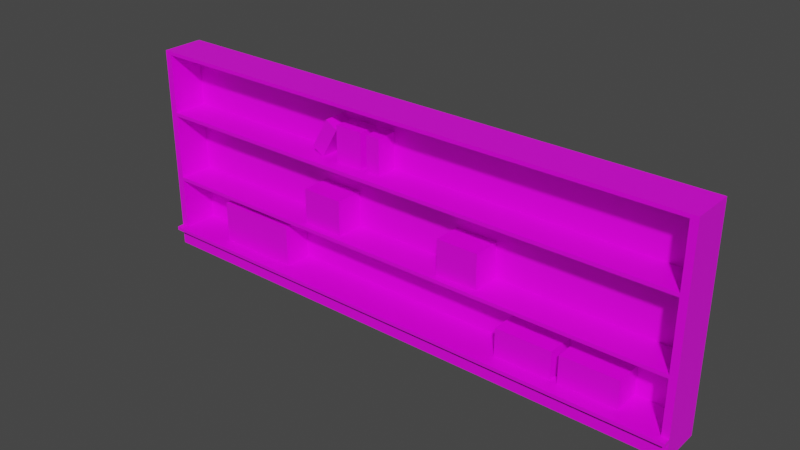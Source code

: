 # Source: Shelf2.blend  (saved by Blender 2.93.20; exported with 4.5.12 LTS)
import bpy
from mathutils import Matrix  # noqa: F401  (used for matrix-valued properties, if any)

bpy.ops.wm.read_factory_settings(use_empty=True)
scene = bpy.context.scene
scene.name = 'Scene'

# ---- images (referenced by path relative to the original .blend; pixels are not part of the script)
import os
ASSET_DIR = os.environ.get("B2B_ASSET_DIR", "")  # directory of the original .blend (textures are referenced by path, not embedded)
HERE = os.path.dirname(os.path.abspath(__file__))  # packed textures are extracted next to this script under _unpacked/

def load_image(name, relpath, width, height, colorspace="sRGB"):
    """Load a texture the original file referenced (path relative to the .blend, or extracted next to this script)."""
    p = next((c for c in (os.path.join(HERE, relpath), os.path.join(ASSET_DIR, relpath)) if relpath and os.path.exists(c)), "")
    if p:
        img = bpy.data.images.load(p, check_existing=True)
        img.name = name
    else:  # same state as the original file: an image datablock whose file is absent (Cycles renders it pink)
        img = bpy.data.images.new(name, width, height)
        img.source = "FILE"
        img.filepath = "//" + (relpath or name)
    img.colorspace_settings.name = colorspace
    return img
img_colorpalette_png = load_image('ColorPalette.png', 'ColorPalette.png', 1024, 1024, 'sRGB')

# ---- materials (node trees are filled in below, after node groups)
mat_material = bpy.data.materials.new('Material')
mat_material.alpha_threshold = 0.0
mat_material.use_transparent_shadow = False
mat_material.line_color = (0.0, 0.0, 0.0, 1.0)

# ---- material node trees
mat_material.use_nodes = True; mat_material.node_tree.nodes.clear()
_N = mat_material.node_tree.nodes; _L = mat_material.node_tree.links
n0 = _N.new('ShaderNodeOutputMaterial'); n0.name = 'Material Output'; n0.location = (300, 300)
n1 = _N.new('ShaderNodeBsdfPrincipled'); n1.name = 'Principled BSDF'; n1.location = (10, 300)
n1.distribution = 'GGX'
n1.subsurface_method = 'BURLEY'
n1.inputs[2].default_value = 0.4
n1.inputs[3].default_value = 1.45
n1.inputs[27].default_value = (0.0, 0.0, 0.0, 1.0)
n1.inputs[28].default_value = 1.0
n2 = _N.new('ShaderNodeTexImage'); n2.name = 'Image Texture'; n2.location = (-280, 280)
n2.image = img_colorpalette_png
_L.new(n1.outputs[0], n0.inputs[0])
_L.new(n2.outputs[0], n1.inputs[0])
n0.is_active_output = True

# ---- world
world_world = bpy.data.worlds.new('World'); scene.world = world_world
world_world.use_nodes = True; world_world.node_tree.nodes.clear()
_N = world_world.node_tree.nodes; _L = world_world.node_tree.links
n0 = _N.new('ShaderNodeOutputWorld'); n0.name = 'World Output'; n0.location = (300, 300)
n1 = _N.new('ShaderNodeBackground'); n1.name = 'Background'; n1.location = (10, 300)
n1.inputs[0].default_value = (0.05088, 0.05088, 0.05088, 1.0)
_L.new(n1.outputs[0], n0.inputs[0])
n0.is_active_output = True
world_world.color = (0.05088, 0.05088, 0.05088)
world_world.use_sun_shadow = False
world_world.sun_shadow_jitter_overblur = 0.0

# ---- meshes
me_cube_001 = bpy.data.meshes.new('Cube.001')
me_cube_001.from_pydata([(3.9, -0.6, 0.25), (3.9, -0.6, 9.537e-07), (-3.9, -0.6, 0.25), (-3.9, -0.6, 9.537e-07), (3.9, -0.7, 0.3), (-3.9, -0.7, 0.3), (3.9, -0.7, 0.25), (-3.9, -0.7, 0.25), (3.9, -0.6, 0.3), (-3.9, -0.6, 0.3), (-3.9, -0.1, 9.537e-07), (4.0, -0.6, 2.95), (3.9, -0.1, 0.3), (-3.9, -0.1, 0.3), (3.9, -0.6, 2.95), (3.9, -0.1, 9.537e-07), (-3.9, -0.1, 2.95), (3.9, -0.1, 2.95), (-4.0, -0.6, 9.537e-07), (-4.0, -0.6, 0.25), (-4.0, -0.6, 0.3), (-4.0, -0.7, 0.25), (-4.0, -0.7, 0.3), (-4.0, -0.1, 9.537e-07), (-4.0, -0.1, 0.3), (-4.0, -0.1, 2.95), (-3.9, -0.6, 2.95), (-4.0, -0.6, 2.95), (4.0, -0.6, 9.537e-07), (4.0, -0.6, 0.25), (4.0, -0.6, 0.3), (4.0, -0.7, 0.25), (4.0, -0.7, 0.3), (4.0, -0.1, 0.3), (4.0, -0.1, 9.537e-07), (4.0, -0.1, 2.95), (4.0, -0.6, 3.0), (3.9, -0.6, 3.0), (-3.9, -0.1, 3.0), (3.9, -0.1, 3.0), (-4.0, -0.1, 3.0), (-3.9, -0.6, 3.0), (-4.0, -0.6, 3.0), (4.0, -0.1, 3.0), (3.9, -0.1, 1.05), (-3.9, -0.1, 1.05), (-4.0, -0.1, 1.05), (-4.0, -0.6, 1.05), (-3.9, -0.6, 1.05), (4.0, -0.1, 1.05), (3.9, -0.6, 1.05), (4.0, -0.6, 1.05), (3.9, -0.1, 1.1), (-3.9, -0.6, 1.1), (4.0, -0.1, 1.1), (4.0, -0.6, 1.1), (-3.9, -0.1, 1.1), (-4.0, -0.1, 1.1), (-4.0, -0.6, 1.1), (3.9, -0.6, 1.1), (3.9, -0.1, 2.05), (-3.9, -0.6, 2.05), (4.0, -0.1, 2.05), (4.0, -0.6, 2.05), (-3.9, -0.1, 2.05), (-4.0, -0.1, 2.05), (-4.0, -0.6, 2.05), (3.9, -0.6, 2.05), (3.9, -0.1, 2.1), (-3.9, -0.6, 2.1), (4.0, -0.1, 2.1), (4.0, -0.6, 2.1), (-3.9, -0.1, 2.1), (-4.0, -0.1, 2.1), (-4.0, -0.6, 2.1), (3.9, -0.6, 2.1), (-4.0, -0.1, 0.25), (0.7, -0.5, 1.1), (0.7, -0.5, 1.6), (0.7, -0.1, 1.1), (0.7, -0.1, 1.6), (1.3, -0.5, 1.1), (1.3, -0.5, 1.6), (1.3, -0.1, 1.1), (1.3, -0.1, 1.6), (-3.1, -0.5, 0.3), (-3.1, -0.5, 0.9), (-3.1, -0.1, 0.3), (-3.1, -0.1, 0.9), (-1.9, -0.5, 0.3), (-1.9, -0.5, 0.9), (-1.9, -0.1, 0.3), (-1.9, -0.1, 0.9), (-1.423, -0.4, 2.2), (-1.173, -0.4, 2.633), (-1.423, -0.1, 2.2), (-1.173, -0.1, 2.633), (-1.25, -0.4, 2.1), (-0.9999, -0.4, 2.533), (-1.25, -0.1, 2.1), (-0.9999, -0.1, 2.533), (-1.0, -0.4, 2.1), (-1.0, -0.4, 2.6), (-1.0, -0.1, 2.1), (-1.0, -0.1, 2.6), (-0.8, -0.4, 2.1), (-0.8, -0.4, 2.6), (-0.8, -0.1, 2.1), (-0.8, -0.1, 2.6), (-0.8, -0.4, 2.1), (-0.8, -0.4, 2.6), (-0.8, -0.1, 2.1), (-0.8, -0.1, 2.6), (-0.6, -0.4, 2.1), (-0.6, -0.4, 2.6), (-0.6, -0.1, 2.1), (-0.6, -0.1, 2.6), (1.6, -0.5, 0.3), (1.6, -0.5, 0.7), (1.6, -0.1, 0.3), (1.6, -0.1, 0.7), (2.4, -0.5, 0.3), (2.4, -0.5, 0.7), (2.4, -0.1, 0.3), (2.4, -0.1, 0.7), (2.5, -0.5, 0.3), (2.5, -0.5, 0.7), (2.5, -0.1, 0.3), (2.5, -0.1, 0.7), (3.3, -0.5, 0.3), (3.3, -0.5, 0.7), (3.3, -0.1, 0.3), (3.3, -0.1, 0.7), (4.0, 0.0, 0.25), (-4.0, 0.0, 2.1), (4.0, 0.0, 2.1), (-4.0, 0.0, 0.25), (-4.0, 0.0, 2.05), (4.0, 0.0, 2.05), (-4.0, 0.0, 1.1), (4.0, 0.0, 1.1), (-4.0, 0.0, 1.05), (4.0, 0.0, 1.05), (4.0, 0.0, 3.0), (-4.0, 0.0, 3.0), (3.9, 0.0, 3.0), (-3.9, 0.0, 3.0), (4.0, 0.0, 2.95), (4.0, 0.0, 0.3), (4.0, 0.0, 9.537e-07), (-4.0, 0.0, 2.95), (-4.0, 0.0, 0.3), (-4.0, 0.0, 9.537e-07), (-3.9, 0.0, 9.537e-07), (3.9, 0.0, 9.537e-07), (4.0, -0.1, 0.25), (3.9, 0.0, 0.25), (3.9, 0.0, 2.1), (3.9, 0.0, 2.05), (3.9, 0.0, 1.1), (3.9, 0.0, 1.05), (3.9, 0.0, 2.95), (3.9, 0.0, 0.3), (-3.9, 0.0, 2.1), (-3.9, 0.0, 0.25), (-3.9, 0.0, 2.05), (-3.9, 0.0, 1.1), (-3.9, 0.0, 1.05), (-3.9, 0.0, 2.95), (-3.9, 0.0, 0.3), (-0.5, -0.4, 2.1), (-0.5, -0.4, 2.6), (-0.5, -0.1, 2.1), (-0.5, -0.1, 2.6), (-0.3, -0.4, 2.1), (-0.3, -0.4, 2.6), (-0.3, -0.1, 2.1), (-0.3, -0.1, 2.6), (-1.5, -0.5, 1.1), (-1.5, -0.5, 1.6), (-1.5, -0.1, 1.1), (-1.5, -0.1, 1.6), (-0.9, -0.5, 1.1), (-0.9, -0.5, 1.6), (-0.9, -0.1, 1.1), (-0.9, -0.1, 1.6)], [], [(8, 4, 32, 30), (0, 1, 28, 29), (1, 0, 2, 3), (2, 7, 21, 19), (10, 15, 1, 3), (8, 9, 5, 4), (5, 9, 20, 22), (7, 6, 4, 5), (12, 13, 9, 8), (1, 15, 34, 28), (2, 0, 6, 7), (153, 10, 23, 152), (4, 6, 31, 32), (74, 27, 25, 73), (72, 68, 17, 16), (37, 39, 38, 41), (134, 73, 25, 150), (74, 69, 26, 27), (14, 11, 36, 37), (10, 3, 18, 23), (7, 5, 22, 21), (3, 2, 19, 18), (11, 35, 43, 36), (72, 16, 26, 69), (54, 55, 51, 49), (6, 0, 29, 31), (25, 27, 42, 40), (37, 41, 26, 14), (75, 71, 11, 14), (68, 75, 14, 17), (70, 35, 11, 71), (36, 43, 39, 37), (41, 38, 40, 42), (145, 39, 43, 143), (27, 26, 41, 42), (17, 14, 26, 16), (150, 25, 40, 144), (140, 54, 49, 142), (33, 49, 51, 30), (12, 8, 50, 44), (8, 30, 51, 50), (13, 45, 48, 9), (20, 9, 48, 47), (151, 24, 46, 141), (13, 12, 44, 45), (20, 47, 46, 24), (53, 59, 52, 56), (50, 51, 55, 59), (53, 48, 50, 59), (47, 48, 53, 58), (50, 48, 45, 44), (54, 62, 63, 55), (52, 59, 67, 60), (59, 55, 63, 67), (56, 64, 61, 53), (58, 53, 61, 66), (139, 57, 65, 137), (56, 52, 60, 64), (58, 66, 65, 57), (21, 22, 20, 19), (69, 75, 68, 72), (67, 63, 71, 75), (69, 61, 67, 75), (66, 61, 69, 74), (58, 57, 46, 47), (67, 61, 64, 60), (137, 65, 73, 134), (18, 19, 76, 23), (74, 73, 65, 66), (152, 23, 76, 136), (141, 46, 57, 139), (20, 24, 76, 19), (151, 136, 76, 24), (77, 78, 80, 79), (79, 80, 84, 83), (83, 84, 82, 81), (81, 82, 78, 77), (79, 83, 81, 77), (84, 80, 78, 82), (85, 86, 88, 87), (87, 88, 92, 91), (91, 92, 90, 89), (89, 90, 86, 85), (87, 91, 89, 85), (92, 88, 86, 90), (93, 94, 96, 95), (95, 96, 100, 99), (99, 100, 98, 97), (97, 98, 94, 93), (95, 99, 97, 93), (100, 96, 94, 98), (101, 102, 104, 103), (103, 104, 108, 107), (107, 108, 106, 105), (105, 106, 102, 101), (103, 107, 105, 101), (108, 104, 102, 106), (109, 110, 112, 111), (111, 112, 116, 115), (115, 116, 114, 113), (113, 114, 110, 109), (111, 115, 113, 109), (116, 112, 110, 114), (117, 118, 120, 119), (119, 120, 124, 123), (123, 124, 122, 121), (121, 122, 118, 117), (119, 123, 121, 117), (124, 120, 118, 122), (125, 126, 128, 127), (127, 128, 132, 131), (131, 132, 130, 129), (129, 130, 126, 125), (127, 131, 129, 125), (132, 128, 126, 130), (70, 135, 147, 35), (10, 153, 154, 15), (38, 146, 144, 40), (35, 147, 143, 43), (39, 145, 146, 38), (15, 154, 149, 34), (33, 148, 142, 49), (54, 140, 138, 62), (34, 149, 133, 155), (62, 138, 135, 70), (63, 62, 70, 71), (31, 29, 30, 32), (28, 34, 155, 29), (33, 30, 29, 155), (148, 33, 155, 133), (147, 135, 157, 161), (138, 140, 159, 158), (140, 142, 160, 159), (135, 138, 158, 157), (148, 133, 156, 162), (142, 148, 162, 160), (154, 156, 133, 149), (143, 147, 161, 145), (136, 151, 169, 164), (134, 150, 168, 163), (139, 137, 165, 166), (151, 141, 167, 169), (141, 139, 166, 167), (137, 134, 163, 165), (146, 168, 150, 144), (152, 136, 164, 153), (153, 164, 156, 154), (162, 156, 164, 169), (160, 162, 169, 167), (159, 160, 167, 166), (158, 159, 166, 165), (157, 158, 165, 163), (161, 157, 163, 168), (146, 145, 161, 168), (170, 171, 173, 172), (172, 173, 177, 176), (176, 177, 175, 174), (174, 175, 171, 170), (172, 176, 174, 170), (177, 173, 171, 175), (178, 179, 181, 180), (180, 181, 185, 184), (184, 185, 183, 182), (182, 183, 179, 178), (180, 184, 182, 178), (185, 181, 179, 183)])
_uv = me_cube_001.uv_layers.new(name='UVMap')
_uv.uv.foreach_set('vector', [0.8125, 0.563, 0.8125, 0.563, 0.8125, 0.563, 0.8125, 0.563, 0.4375, 0.938, 0.4375, 0.938, 0.4375, 0.938, 0.4375, 0.938, 0.4375, 0.938, 0.4375, 0.938, 0.4375, 0.938, 0.4375, 0.938, 0.8125, 0.563, 0.8125, 0.563, 0.8125, 0.563, 0.8125, 0.563, 0.4375, 0.938, 0.4375, 0.938, 0.4375, 0.938, 0.4375, 0.938, 0.8125, 0.563, 0.8125, 0.563, 0.8125, 0.563, 0.8125, 0.563, 0.8125, 0.563, 0.8125, 0.563, 0.8125, 0.563, 0.8125, 0.563, 0.8125, 0.563, 0.8125, 0.563, 0.8125, 0.563, 0.8125, 0.563, 0.8125, 0.563, 0.8125, 0.563, 0.8125, 0.563, 0.8125, 0.563, 0.4375, 0.938, 0.4375, 0.938, 0.4375, 0.938, 0.4375, 0.938, 0.8125, 0.563, 0.8125, 0.563, 0.8125, 0.563, 0.8125, 0.563, 0.4375, 0.938, 0.4375, 0.938, 0.4375, 0.938, 0.4375, 0.938, 0.8125, 0.563, 0.8125, 0.563, 0.8125, 0.563, 0.8125, 0.563, 0.4375, 0.938, 0.4375, 0.938, 0.4375, 0.938, 0.4375, 0.938, 0.4375, 0.938, 0.4375, 0.938, 0.4375, 0.938, 0.4375, 0.938, 0.4375, 0.938, 0.4375, 0.938, 0.4375, 0.938, 0.4375, 0.938, 0.4375, 0.938, 0.4375, 0.938, 0.4375, 0.938, 0.4375, 0.938, 0.4375, 0.938, 0.4375, 0.938, 0.4375, 0.938, 0.4375, 0.938, 0.4375, 0.938, 0.4375, 0.938, 0.4375, 0.938, 0.4375, 0.938, 0.4375, 0.938, 0.4375, 0.938, 0.4375, 0.938, 0.4375, 0.938, 0.8125, 0.563, 0.8125, 0.563, 0.8125, 0.563, 0.8125, 0.563, 0.4375, 0.938, 0.4375, 0.938, 0.4375, 0.938, 0.4375, 0.938, 0.4375, 0.938, 0.4375, 0.938, 0.4375, 0.938, 0.4375, 0.938, 0.4375, 0.938, 0.4375, 0.938, 0.4375, 0.938, 0.4375, 0.938, 0.4375, 0.938, 0.4375, 0.938, 0.4375, 0.938, 0.4375, 0.938, 0.8125, 0.563, 0.8125, 0.563, 0.8125, 0.563, 0.8125, 0.563, 0.4375, 0.938, 0.4375, 0.938, 0.4375, 0.938, 0.4375, 0.938, 0.4375, 0.938, 0.4375, 0.938, 0.4375, 0.938, 0.4375, 0.938, 0.4375, 0.938, 0.4375, 0.938, 0.4375, 0.938, 0.4375, 0.938, 0.4375, 0.938, 0.4375, 0.938, 0.4375, 0.938, 0.4375, 0.938, 0.4375, 0.938, 0.4375, 0.938, 0.4375, 0.938, 0.4375, 0.938, 0.4375, 0.938, 0.4375, 0.938, 0.4375, 0.938, 0.4375, 0.938, 0.4375, 0.938, 0.4375, 0.938, 0.4375, 0.938, 0.4375, 0.938, 0.4375, 0.938, 0.4375, 0.938, 0.4375, 0.938, 0.4375, 0.938, 0.4375, 0.938, 0.4375, 0.938, 0.4375, 0.938, 0.4375, 0.938, 0.4375, 0.938, 0.4375, 0.938, 0.4375, 0.938, 0.4375, 0.938, 0.4375, 0.938, 0.4375, 0.938, 0.4375, 0.938, 0.4375, 0.938, 0.4375, 0.938, 0.4375, 0.938, 0.4375, 0.938, 0.4375, 0.938, 0.4375, 0.938, 0.4375, 0.938, 0.4375, 0.938, 0.4375, 0.938, 0.4375, 0.938, 0.4375, 0.938, 0.4375, 0.938, 0.4375, 0.938, 0.4375, 0.938, 0.4375, 0.938, 0.4375, 0.938, 0.4375, 0.938, 0.4375, 0.938, 0.4375, 0.938, 0.4375, 0.938, 0.4375, 0.938, 0.4375, 0.938, 0.4375, 0.938, 0.4375, 0.938, 0.4375, 0.938, 0.4375, 0.938, 0.4375, 0.938, 0.4375, 0.938, 0.4375, 0.938, 0.4375, 0.938, 0.4375, 0.938, 0.4375, 0.938, 0.4375, 0.938, 0.4375, 0.938, 0.4375, 0.938, 0.4375, 0.938, 0.4375, 0.938, 0.8125, 0.563, 0.8125, 0.563, 0.8125, 0.563, 0.8125, 0.563, 0.4375, 0.938, 0.4375, 0.938, 0.4375, 0.938, 0.4375, 0.938, 0.8125, 0.563, 0.8125, 0.563, 0.8125, 0.563, 0.8125, 0.563, 0.4375, 0.938, 0.4375, 0.938, 0.4375, 0.938, 0.4375, 0.938, 0.8125, 0.563, 0.8125, 0.563, 0.8125, 0.563, 0.8125, 0.563, 0.4375, 0.938, 0.4375, 0.938, 0.4375, 0.938, 0.4375, 0.938, 0.4375, 0.938, 0.4375, 0.938, 0.4375, 0.938, 0.4375, 0.938, 0.4375, 0.938, 0.4375, 0.938, 0.4375, 0.938, 0.4375, 0.938, 0.4375, 0.938, 0.4375, 0.938, 0.4375, 0.938, 0.4375, 0.938, 0.4375, 0.938, 0.4375, 0.938, 0.4375, 0.938, 0.4375, 0.938, 0.4375, 0.938, 0.4375, 0.938, 0.4375, 0.938, 0.4375, 0.938, 0.4375, 0.938, 0.4375, 0.938, 0.4375, 0.938, 0.4375, 0.938, 0.4375, 0.938, 0.4375, 0.938, 0.4375, 0.938, 0.4375, 0.938, 0.8125, 0.563, 0.8125, 0.563, 0.8125, 0.563, 0.8125, 0.563, 0.8125, 0.563, 0.8125, 0.563, 0.8125, 0.563, 0.8125, 0.563, 0.4375, 0.938, 0.4375, 0.938, 0.4375, 0.938, 0.4375, 0.938, 0.8125, 0.563, 0.8125, 0.563, 0.8125, 0.563, 0.8125, 0.563, 0.4375, 0.938, 0.4375, 0.938, 0.4375, 0.938, 0.4375, 0.938, 0.4375, 0.938, 0.4375, 0.938, 0.4375, 0.938, 0.4375, 0.938, 0.8125, 0.563, 0.8125, 0.563, 0.8125, 0.563, 0.8125, 0.563, 0.4375, 0.938, 0.4375, 0.938, 0.4375, 0.938, 0.4375, 0.938, 0.4375, 0.938, 0.4375, 0.938, 0.4375, 0.938, 0.4375, 0.938, 0.4375, 0.938, 0.4375, 0.938, 0.4375, 0.938, 0.4375, 0.938, 0.4375, 0.938, 0.4375, 0.938, 0.4375, 0.938, 0.4375, 0.938, 0.4375, 0.938, 0.4375, 0.938, 0.4375, 0.938, 0.4375, 0.938, 0.4375, 0.938, 0.4375, 0.938, 0.4375, 0.938, 0.4375, 0.938, 0.4375, 0.938, 0.4375, 0.938, 0.4375, 0.938, 0.4375, 0.938, 0.6875, 0.5625, 0.6875, 0.5625, 0.6875, 0.5625, 0.6875, 0.5625, 0.6875, 0.5625, 0.6875, 0.5625, 0.6875, 0.5625, 0.6875, 0.5625, 0.6875, 0.5625, 0.6875, 0.5625, 0.6875, 0.5625, 0.6875, 0.5625, 0.6875, 0.5625, 0.6875, 0.5625, 0.6875, 0.5625, 0.6875, 0.5625, 0.6875, 0.5625, 0.6875, 0.5625, 0.6875, 0.5625, 0.6875, 0.5625, 0.6875, 0.5625, 0.6875, 0.5625, 0.6875, 0.5625, 0.6875, 0.5625, 0.6875, 0.5625, 0.6875, 0.5625, 0.6875, 0.5625, 0.6875, 0.5625, 0.6875, 0.5625, 0.6875, 0.5625, 0.6875, 0.5625, 0.6875, 0.5625, 0.6875, 0.5625, 0.6875, 0.5625, 0.6875, 0.5625, 0.6875, 0.5625, 0.6875, 0.5625, 0.6875, 0.5625, 0.6875, 0.5625, 0.6875, 0.5625, 0.6875, 0.5625, 0.6875, 0.5625, 0.6875, 0.5625, 0.6875, 0.5625, 0.6875, 0.5625, 0.6875, 0.5625, 0.6875, 0.5625, 0.6875, 0.5625, 0.6875, 0.5625, 0.6875, 0.5625, 0.6875, 0.5625, 0.6875, 0.5625, 0.6875, 0.5625, 0.6875, 0.5625, 0.6875, 0.5625, 0.6875, 0.5625, 0.6875, 0.5625, 0.6875, 0.5625, 0.6875, 0.5625, 0.6875, 0.5625, 0.6875, 0.5625, 0.6875, 0.5625, 0.6875, 0.5625, 0.6875, 0.5625, 0.6875, 0.5625, 0.6875, 0.5625, 0.6875, 0.5625, 0.6875, 0.5625, 0.6875, 0.5625, 0.6875, 0.5625, 0.6875, 0.5625, 0.6875, 0.5625, 0.6875, 0.5625, 0.6875, 0.5625, 0.6875, 0.5625, 0.6875, 0.5625, 0.6875, 0.5625, 0.6875, 0.5625, 0.6875, 0.5625, 0.6875, 0.5625, 0.6875, 0.5625, 0.6875, 0.5625, 0.6875, 0.5625, 0.6875, 0.5625, 0.6875, 0.5625, 0.6875, 0.5625, 0.6875, 0.5625, 0.6875, 0.5625, 0.6875, 0.5625, 0.6875, 0.5625, 0.6875, 0.5625, 0.6875, 0.5625, 0.6875, 0.5625, 0.6875, 0.5625, 0.6875, 0.5625, 0.6875, 0.5625, 0.6875, 0.5625, 0.6875, 0.5625, 0.6875, 0.5625, 0.6875, 0.5625, 0.6875, 0.5625, 0.6875, 0.5625, 0.6875, 0.5625, 0.6875, 0.5625, 0.6875, 0.5625, 0.6875, 0.5625, 0.6875, 0.5625, 0.6875, 0.5625, 0.6875, 0.5625, 0.6875, 0.5625, 0.6875, 0.5625, 0.6875, 0.5625, 0.6875, 0.5625, 0.6875, 0.5625, 0.6875, 0.5625, 0.6875, 0.5625, 0.6875, 0.5625, 0.6875, 0.5625, 0.6875, 0.5625, 0.6875, 0.5625, 0.6875, 0.5625, 0.6875, 0.5625, 0.6875, 0.5625, 0.6875, 0.5625, 0.6875, 0.5625, 0.6875, 0.5625, 0.6875, 0.5625, 0.6875, 0.5625, 0.6875, 0.5625, 0.6875, 0.5625, 0.6875, 0.5625, 0.6875, 0.5625, 0.6875, 0.5625, 0.6875, 0.5625, 0.6875, 0.5625, 0.6875, 0.5625, 0.6875, 0.5625, 0.6875, 0.5625, 0.6875, 0.5625, 0.6875, 0.5625, 0.6875, 0.5625, 0.6875, 0.5625, 0.6875, 0.5625, 0.6875, 0.5625, 0.6875, 0.5625, 0.6875, 0.5625, 0.6875, 0.5625, 0.6875, 0.5625, 0.6875, 0.5625, 0.6875, 0.5625, 0.6875, 0.5625, 0.6875, 0.5625, 0.6875, 0.5625, 0.6875, 0.5625, 0.6875, 0.5625, 0.6875, 0.5625, 0.6875, 0.5625, 0.6875, 0.5625, 0.6875, 0.5625, 0.6875, 0.5625, 0.6875, 0.5625, 0.6875, 0.5625, 0.6875, 0.5625, 0.6875, 0.5625, 0.6875, 0.5625, 0.6875, 0.5625, 0.6875, 0.5625, 0.6875, 0.5625, 0.4375, 0.938, 0.4375, 0.938, 0.4375, 0.938, 0.4375, 0.938, 0.4375, 0.938, 0.4375, 0.938, 0.4375, 0.938, 0.4375, 0.938, 0.4375, 0.938, 0.4375, 0.938, 0.4375, 0.938, 0.4375, 0.938, 0.4375, 0.938, 0.4375, 0.938, 0.4375, 0.938, 0.4375, 0.938, 0.4375, 0.938, 0.4375, 0.938, 0.4375, 0.938, 0.4375, 0.938, 0.4375, 0.938, 0.4375, 0.938, 0.4375, 0.938, 0.4375, 0.938, 0.4375, 0.938, 0.4375, 0.938, 0.4375, 0.938, 0.4375, 0.938, 0.4375, 0.938, 0.4375, 0.938, 0.4375, 0.938, 0.4375, 0.938, 0.4375, 0.938, 0.4375, 0.938, 0.4375, 0.938, 0.4375, 0.938, 0.4375, 0.938, 0.4375, 0.938, 0.4375, 0.938, 0.4375, 0.938, 0.4375, 0.938, 0.4375, 0.938, 0.4375, 0.938, 0.4375, 0.938, 0.8125, 0.563, 0.8125, 0.563, 0.8125, 0.563, 0.8125, 0.563, 0.4375, 0.938, 0.4375, 0.938, 0.4375, 0.938, 0.4375, 0.938, 0.4375, 0.938, 0.4375, 0.938, 0.4375, 0.938, 0.4375, 0.938, 0.4375, 0.938, 0.4375, 0.938, 0.4375, 0.938, 0.4375, 0.938, 0.4375, 0.938, 0.4375, 0.938, 0.4375, 0.938, 0.4375, 0.938, 0.4375, 0.938, 0.4375, 0.938, 0.4375, 0.938, 0.4375, 0.938, 0.4375, 0.938, 0.4375, 0.938, 0.4375, 0.938, 0.4375, 0.938, 0.4375, 0.938, 0.4375, 0.938, 0.4375, 0.938, 0.4375, 0.938, 0.4375, 0.938, 0.4375, 0.938, 0.4375, 0.938, 0.4375, 0.938, 0.4375, 0.938, 0.4375, 0.938, 0.4375, 0.938, 0.4375, 0.938, 0.4375, 0.938, 0.4375, 0.938, 0.4375, 0.938, 0.4375, 0.938, 0.4375, 0.938, 0.4375, 0.938, 0.4375, 0.938, 0.4375, 0.938, 0.4375, 0.938, 0.4375, 0.938, 0.4375, 0.938, 0.4375, 0.938, 0.4375, 0.938, 0.4375, 0.938, 0.4375, 0.938, 0.4375, 0.938, 0.4375, 0.938, 0.4375, 0.938, 0.4375, 0.938, 0.4375, 0.938, 0.4375, 0.938, 0.4375, 0.938, 0.4375, 0.938, 0.4375, 0.938, 0.4375, 0.938, 0.4375, 0.938, 0.4375, 0.938, 0.4375, 0.938, 0.4375, 0.938, 0.4375, 0.938, 0.4375, 0.938, 0.4375, 0.938, 0.4375, 0.938, 0.4375, 0.938, 0.4375, 0.938, 0.4375, 0.938, 0.4375, 0.938, 0.4375, 0.938, 0.4375, 0.938, 0.4375, 0.938, 0.4375, 0.938, 0.4375, 0.938, 0.4375, 0.938, 0.4375, 0.938, 0.4375, 0.938, 0.4375, 0.938, 0.4375, 0.938, 0.4375, 0.938, 0.4375, 0.938, 0.4375, 0.938, 0.4375, 0.938, 0.4375, 0.938, 0.4375, 0.938, 0.4375, 0.938, 0.4375, 0.938, 0.4375, 0.938, 0.4375, 0.938, 0.4375, 0.938, 0.4375, 0.938, 0.4375, 0.938, 0.4375, 0.938, 0.4375, 0.938, 0.4375, 0.938, 0.4375, 0.938, 0.4375, 0.938, 0.4375, 0.938, 0.4375, 0.938, 0.4375, 0.938, 0.4375, 0.938, 0.4375, 0.938, 0.4375, 0.938, 0.4375, 0.938, 0.6875, 0.5625, 0.6875, 0.5625, 0.6875, 0.5625, 0.6875, 0.5625, 0.6875, 0.5625, 0.6875, 0.5625, 0.6875, 0.5625, 0.6875, 0.5625, 0.6875, 0.5625, 0.6875, 0.5625, 0.6875, 0.5625, 0.6875, 0.5625, 0.6875, 0.5625, 0.6875, 0.5625, 0.6875, 0.5625, 0.6875, 0.5625, 0.6875, 0.5625, 0.6875, 0.5625, 0.6875, 0.5625, 0.6875, 0.5625, 0.6875, 0.5625, 0.6875, 0.5625, 0.6875, 0.5625, 0.6875, 0.5625, 0.6875, 0.5625, 0.6875, 0.5625, 0.6875, 0.5625, 0.6875, 0.5625, 0.6875, 0.5625, 0.6875, 0.5625, 0.6875, 0.5625, 0.6875, 0.5625, 0.6875, 0.5625, 0.6875, 0.5625, 0.6875, 0.5625, 0.6875, 0.5625, 0.6875, 0.5625, 0.6875, 0.5625, 0.6875, 0.5625, 0.6875, 0.5625, 0.6875, 0.5625, 0.6875, 0.5625, 0.6875, 0.5625, 0.6875, 0.5625, 0.6875, 0.5625, 0.6875, 0.5625, 0.6875, 0.5625, 0.6875, 0.5625])
me_cube_001.materials.append(mat_material)
me_cube_001.use_remesh_preserve_volume = False
me_cube_001.use_remesh_preserve_attributes = False
me_cube_001.use_mirror_vertex_groups = False
me_cube_001.update()

# ---- objects
ob_shelf = bpy.data.objects.new('Shelf', me_cube_001)

# ---- transforms, parenting, visibility, modifiers, constraints
ob_shelf.location = (0.0, 0.0, 0.0)
ob_shelf.lock_rotations_4d = False
ob_shelf.empty_display_type = 'ARROWS'
ob_shelf.lineart.crease_threshold = 0.0

# ---- collection membership
scene.collection.objects.link(ob_shelf)

# ---- scene / render settings (as saved in the file)
scene.frame_start = 1; scene.frame_end = 250; scene.frame_set(1)
scene.render.engine = 'BLENDER_EEVEE_NEXT'
scene.cycles.use_denoising = False
scene.cycles.samples = 128
scene.cycles.sampling_pattern = 'TABULATED_SOBOL'
scene.cycles.use_adaptive_sampling = False
scene.cycles.use_light_tree = False
scene.view_settings.view_transform = 'Filmic'
bpy.context.view_layer.update()

# ---- added for rendering (the .blend has no active camera and no usable light): camera, sun
cam_auto = bpy.data.cameras.new('AutoCamera')
cam_auto.lens = 50.0
cam_auto.sensor_width = 36.0
cam_auto.clip_end = 1000.0
ob_auto_camera = bpy.data.objects.new('AutoCamera', cam_auto)
scene.collection.objects.link(ob_auto_camera)
ob_auto_camera.location = (7.93161, -9.86793, 7.84529)
ob_auto_camera.rotation_euler = (1.09748, -7.21219e-08, 0.694738)
scene.camera = ob_auto_camera
light_auto_sun = bpy.data.lights.new('AutoSun', 'SUN')
light_auto_sun.energy = 3.0
light_auto_sun.angle = 0.0523599
ob_auto_sun = bpy.data.objects.new('AutoSun', light_auto_sun)
scene.collection.objects.link(ob_auto_sun)
ob_auto_sun.rotation_euler = (0.872665, 0.174533, 0.523599)
bpy.context.view_layer.update()
